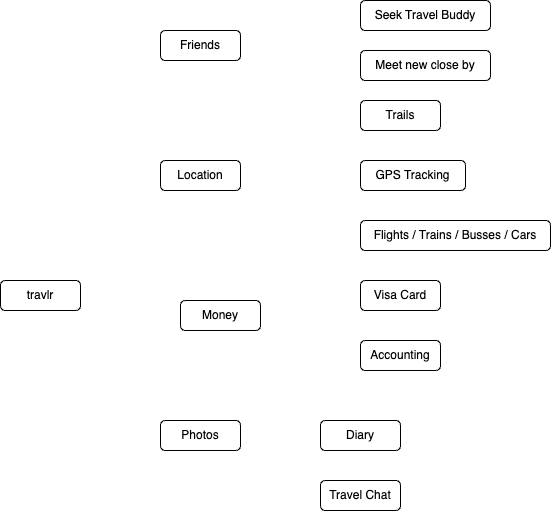

The diagram above was exported from draw.io. Its source (the exported page's mxGraphModel, read from the mxfile embedded in the PNG):
<mxGraphModel dx="1042" dy="796" grid="1" gridSize="10" guides="1" tooltips="1" connect="1" arrows="1" fold="1" page="1" pageScale="1" pageWidth="850" pageHeight="1100" math="0" shadow="0">
  <root>
    <mxCell id="0" />
    <mxCell id="1" parent="0" />
    <mxCell id="21vKllsrbFtVkM3u154p-1" value="travlr" style="rounded=1;whiteSpace=wrap;html=1;" parent="1" vertex="1">
      <mxGeometry x="40" y="310" width="80" height="30" as="geometry" />
    </mxCell>
    <mxCell id="21vKllsrbFtVkM3u154p-2" value="Friends" style="rounded=1;whiteSpace=wrap;html=1;" parent="1" vertex="1">
      <mxGeometry x="200" y="60" width="80" height="30" as="geometry" />
    </mxCell>
    <mxCell id="21vKllsrbFtVkM3u154p-3" value="Location" style="rounded=1;whiteSpace=wrap;html=1;" parent="1" vertex="1">
      <mxGeometry x="200" y="190" width="80" height="30" as="geometry" />
    </mxCell>
    <mxCell id="21vKllsrbFtVkM3u154p-4" value="Money" style="rounded=1;whiteSpace=wrap;html=1;" parent="1" vertex="1">
      <mxGeometry x="220" y="330" width="80" height="30" as="geometry" />
    </mxCell>
    <mxCell id="21vKllsrbFtVkM3u154p-5" value="Trails" style="rounded=1;whiteSpace=wrap;html=1;" parent="1" vertex="1">
      <mxGeometry x="400" y="130" width="80" height="30" as="geometry" />
    </mxCell>
    <mxCell id="21vKllsrbFtVkM3u154p-6" value="GPS Tracking" style="rounded=1;whiteSpace=wrap;html=1;" parent="1" vertex="1">
      <mxGeometry x="400" y="190" width="105" height="30" as="geometry" />
    </mxCell>
    <mxCell id="21vKllsrbFtVkM3u154p-7" value="Photos" style="rounded=1;whiteSpace=wrap;html=1;" parent="1" vertex="1">
      <mxGeometry x="200" y="450" width="80" height="30" as="geometry" />
    </mxCell>
    <mxCell id="21vKllsrbFtVkM3u154p-8" value="Diary" style="rounded=1;whiteSpace=wrap;html=1;" parent="1" vertex="1">
      <mxGeometry x="360" y="450" width="80" height="30" as="geometry" />
    </mxCell>
    <mxCell id="21vKllsrbFtVkM3u154p-9" value="Visa Card" style="rounded=1;whiteSpace=wrap;html=1;" parent="1" vertex="1">
      <mxGeometry x="400" y="310" width="80" height="30" as="geometry" />
    </mxCell>
    <mxCell id="21vKllsrbFtVkM3u154p-10" value="Accounting" style="rounded=1;whiteSpace=wrap;html=1;" parent="1" vertex="1">
      <mxGeometry x="400" y="370" width="80" height="30" as="geometry" />
    </mxCell>
    <mxCell id="21vKllsrbFtVkM3u154p-12" value="Flights / Trains / Busses / Cars" style="rounded=1;whiteSpace=wrap;html=1;" parent="1" vertex="1">
      <mxGeometry x="400" y="250" width="190" height="30" as="geometry" />
    </mxCell>
    <mxCell id="21vKllsrbFtVkM3u154p-13" value="Meet new close by" style="rounded=1;whiteSpace=wrap;html=1;" parent="1" vertex="1">
      <mxGeometry x="400" y="80" width="130" height="30" as="geometry" />
    </mxCell>
    <mxCell id="21vKllsrbFtVkM3u154p-14" value="Seek Travel Buddy" style="rounded=1;whiteSpace=wrap;html=1;" parent="1" vertex="1">
      <mxGeometry x="400" y="30" width="130" height="30" as="geometry" />
    </mxCell>
    <mxCell id="2" value="Travel Chat" style="rounded=1;whiteSpace=wrap;html=1;" vertex="1" parent="1">
      <mxGeometry x="360" y="510" width="80" height="30" as="geometry" />
    </mxCell>
  </root>
</mxGraphModel>